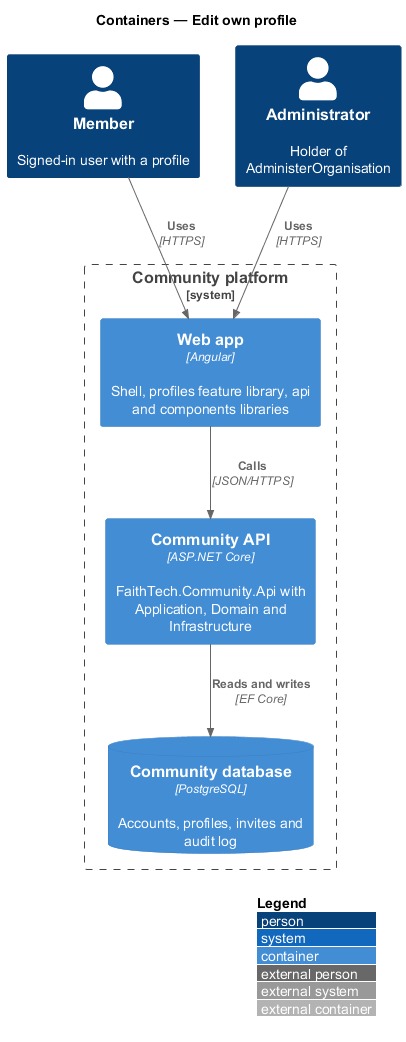

The diagram above was rendered by PlantUML. Its source (embedded in the PNG):
@startuml
!include <C4/C4_Container>
LAYOUT_WITH_LEGEND()
title Containers — Edit own profile

Person(member, "Member", "Signed-in user with a profile")
Person(admin, "Administrator", "Holder of AdministerOrganisation")
System_Boundary(ftc, "Community platform") {
  Container(spa, "Web app", "Angular", "Shell, profiles feature library, api and components libraries")
  Container(api, "Community API", "ASP.NET Core", "FaithTech.Community.Api with Application, Domain and Infrastructure")
  ContainerDb(db, "Community database", "PostgreSQL", "Accounts, profiles, invites and audit log")
}
Rel(member, spa, "Uses", "HTTPS")
Rel(admin, spa, "Uses", "HTTPS")
Rel(spa, api, "Calls", "JSON/HTTPS")
Rel(api, db, "Reads and writes", "EF Core")
@enduml